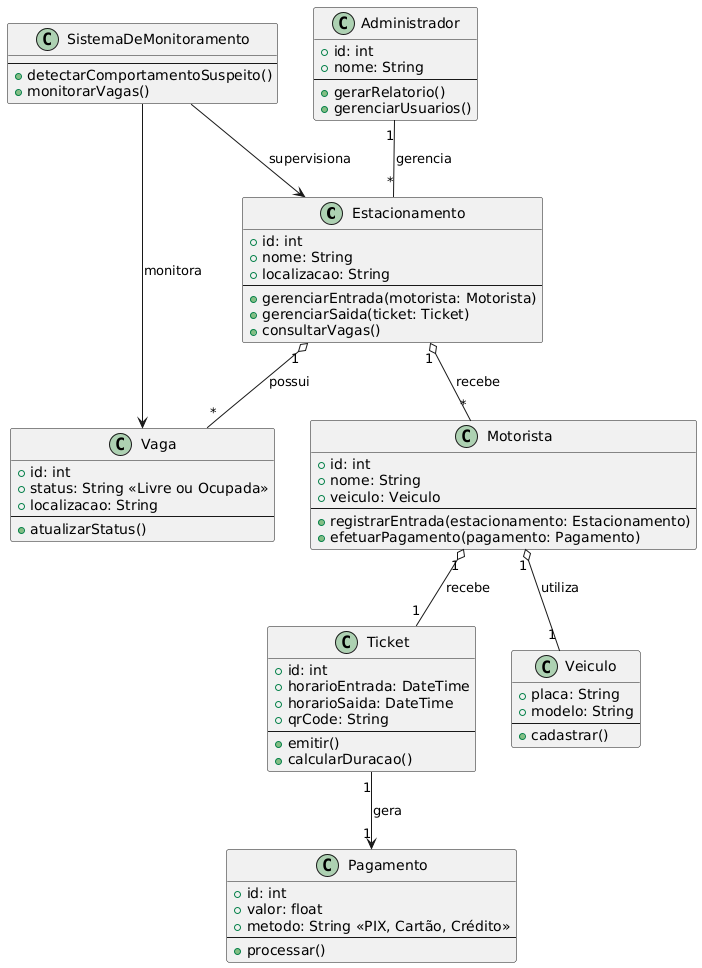

The diagram above was rendered by PlantUML. Its source (embedded in the PNG):
@startuml
class Estacionamento {
    +id: int
    +nome: String
    +localizacao: String
    ---
    +gerenciarEntrada(motorista: Motorista)
    +gerenciarSaida(ticket: Ticket)
    +consultarVagas()
}

class Vaga {
    +id: int
    +status: String <<Livre ou Ocupada>>
    +localizacao: String
    ---
    +atualizarStatus()
}

class Ticket {
    +id: int
    +horarioEntrada: DateTime
    +horarioSaida: DateTime
    +qrCode: String
    ---
    +emitir()
    +calcularDuracao()
}

class Motorista {
    +id: int
    +nome: String
    +veiculo: Veiculo
    ---
    +registrarEntrada(estacionamento: Estacionamento)
    +efetuarPagamento(pagamento: Pagamento)
}

class Veiculo {
    +placa: String
    +modelo: String
    ---
    +cadastrar()
}

class Administrador {
    +id: int
    +nome: String
    ---
    +gerarRelatorio()
    +gerenciarUsuarios()
}

class SistemaDeMonitoramento {
    ---
    +detectarComportamentoSuspeito()
    +monitorarVagas()
}

class Pagamento {
    +id: int
    +valor: float
    +metodo: String <<PIX, Cartão, Crédito>>
    ---
    +processar()
}

Estacionamento "1" o-- "*" Vaga : possui
Estacionamento "1" o-- "*" Motorista : recebe
Motorista "1" o-- "1" Veiculo : utiliza
Motorista "1" o-- "1" Ticket : recebe
Ticket "1" --> "1" Pagamento : gera
Administrador "1" -- "*" Estacionamento : gerencia
SistemaDeMonitoramento --> Vaga : monitora
SistemaDeMonitoramento --> Estacionamento : supervisiona
@enduml